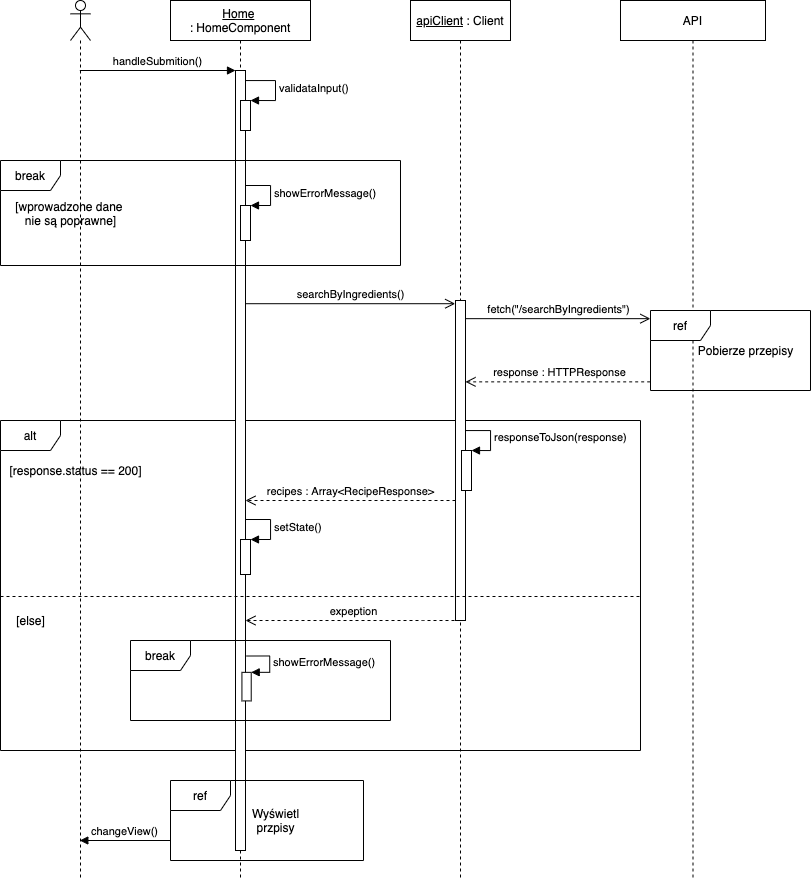

The diagram above was exported from draw.io. Its source (the exported page's mxGraphModel, read from the mxfile embedded in the PNG):
<mxGraphModel dx="1809" dy="813" grid="1" gridSize="10" guides="1" tooltips="1" connect="1" arrows="1" fold="1" page="1" pageScale="1" pageWidth="827" pageHeight="1169" math="0" shadow="0">
  <root>
    <mxCell id="0" />
    <mxCell id="1" parent="0" />
    <mxCell id="eadwWYxGTMkLF-HRAyQj-29" value="alt" style="shape=umlFrame;whiteSpace=wrap;html=1;" vertex="1" parent="1">
      <mxGeometry x="10" y="430" width="640" height="330" as="geometry" />
    </mxCell>
    <mxCell id="fUvAlOM7lJ4L2Q9X0hs3-1" value="" style="shape=umlLifeline;participant=umlActor;perimeter=lifelinePerimeter;whiteSpace=wrap;html=1;container=1;collapsible=0;recursiveResize=0;verticalAlign=top;spacingTop=36;labelBackgroundColor=#ffffff;outlineConnect=0;" parent="1" vertex="1">
      <mxGeometry x="80" y="10" width="20" height="880" as="geometry" />
    </mxCell>
    <mxCell id="fUvAlOM7lJ4L2Q9X0hs3-4" value="handleSubmition()" style="html=1;verticalAlign=bottom;endArrow=block;entryX=0;entryY=0;" parent="1" source="fUvAlOM7lJ4L2Q9X0hs3-1" target="fUvAlOM7lJ4L2Q9X0hs3-3" edge="1">
      <mxGeometry relative="1" as="geometry">
        <mxPoint x="195" y="80" as="sourcePoint" />
      </mxGeometry>
    </mxCell>
    <mxCell id="eadwWYxGTMkLF-HRAyQj-5" value="&lt;u&gt;apiClient&lt;/u&gt;&amp;nbsp;: Client" style="shape=umlLifeline;perimeter=lifelinePerimeter;whiteSpace=wrap;html=1;container=1;collapsible=0;recursiveResize=0;outlineConnect=0;" vertex="1" parent="1">
      <mxGeometry x="420" y="10" width="100" height="880" as="geometry" />
    </mxCell>
    <mxCell id="eadwWYxGTMkLF-HRAyQj-8" value="" style="html=1;points=[];perimeter=orthogonalPerimeter;" vertex="1" parent="eadwWYxGTMkLF-HRAyQj-5">
      <mxGeometry x="45" y="300" width="10" height="320" as="geometry" />
    </mxCell>
    <mxCell id="eadwWYxGTMkLF-HRAyQj-25" value="" style="html=1;points=[];perimeter=orthogonalPerimeter;" vertex="1" parent="eadwWYxGTMkLF-HRAyQj-5">
      <mxGeometry x="51" y="450" width="10" height="40" as="geometry" />
    </mxCell>
    <mxCell id="eadwWYxGTMkLF-HRAyQj-26" value="responseToJson(response)" style="edgeStyle=orthogonalEdgeStyle;html=1;align=left;spacingLeft=2;endArrow=block;rounded=0;entryX=1;entryY=0;" edge="1" target="eadwWYxGTMkLF-HRAyQj-25" parent="eadwWYxGTMkLF-HRAyQj-5" source="eadwWYxGTMkLF-HRAyQj-8">
      <mxGeometry relative="1" as="geometry">
        <mxPoint x="57" y="430" as="sourcePoint" />
        <Array as="points">
          <mxPoint x="80" y="430" />
          <mxPoint x="80" y="450" />
        </Array>
      </mxGeometry>
    </mxCell>
    <mxCell id="eadwWYxGTMkLF-HRAyQj-7" value="searchByIngredients()" style="html=1;verticalAlign=bottom;startFill=1;endArrow=open;startSize=6;endSize=8;entryX=-0.032;entryY=0.01;entryDx=0;entryDy=0;entryPerimeter=0;" edge="1" parent="1" source="fUvAlOM7lJ4L2Q9X0hs3-3" target="eadwWYxGTMkLF-HRAyQj-8">
      <mxGeometry width="80" relative="1" as="geometry">
        <mxPoint x="260" y="320" as="sourcePoint" />
        <mxPoint x="460" y="311" as="targetPoint" />
      </mxGeometry>
    </mxCell>
    <mxCell id="eadwWYxGTMkLF-HRAyQj-12" value="API" style="shape=umlLifeline;perimeter=lifelinePerimeter;whiteSpace=wrap;html=1;container=1;collapsible=0;recursiveResize=0;outlineConnect=0;" vertex="1" parent="1">
      <mxGeometry x="630" y="10" width="145" height="880" as="geometry" />
    </mxCell>
    <mxCell id="eadwWYxGTMkLF-HRAyQj-15" value="fetch(&quot;/searchByIngredients&quot;)" style="html=1;verticalAlign=bottom;startFill=1;endArrow=open;startSize=6;endSize=8;entryX=-0.001;entryY=0.102;entryDx=0;entryDy=0;entryPerimeter=0;" edge="1" parent="1" target="eadwWYxGTMkLF-HRAyQj-17" source="eadwWYxGTMkLF-HRAyQj-8">
      <mxGeometry width="80" relative="1" as="geometry">
        <mxPoint x="480" y="331" as="sourcePoint" />
        <mxPoint x="660" y="331" as="targetPoint" />
      </mxGeometry>
    </mxCell>
    <mxCell id="eadwWYxGTMkLF-HRAyQj-19" value="response : HTTPResponse" style="html=1;verticalAlign=bottom;endArrow=open;dashed=1;endSize=8;exitX=-0.002;exitY=0.892;exitDx=0;exitDy=0;exitPerimeter=0;" edge="1" parent="1" source="eadwWYxGTMkLF-HRAyQj-17" target="eadwWYxGTMkLF-HRAyQj-8">
      <mxGeometry x="-0.0194" relative="1" as="geometry">
        <mxPoint x="630" y="419.66" as="sourcePoint" />
        <mxPoint x="480" y="419" as="targetPoint" />
        <mxPoint as="offset" />
      </mxGeometry>
    </mxCell>
    <mxCell id="eadwWYxGTMkLF-HRAyQj-24" value="recipes :&amp;nbsp;Array&amp;lt;RecipeResponse&amp;gt;" style="html=1;verticalAlign=bottom;endArrow=open;dashed=1;endSize=8;" edge="1" parent="1" source="eadwWYxGTMkLF-HRAyQj-8" target="fUvAlOM7lJ4L2Q9X0hs3-3">
      <mxGeometry relative="1" as="geometry">
        <mxPoint x="410" y="470" as="sourcePoint" />
        <mxPoint x="250" y="469" as="targetPoint" />
        <Array as="points">
          <mxPoint x="420" y="510" />
        </Array>
      </mxGeometry>
    </mxCell>
    <mxCell id="fUvAlOM7lJ4L2Q9X0hs3-2" value="&lt;u&gt;Home&lt;/u&gt; &lt;br&gt;: HomeComponent" style="shape=umlLifeline;perimeter=lifelinePerimeter;whiteSpace=wrap;html=1;container=1;collapsible=0;recursiveResize=0;outlineConnect=0;" parent="1" vertex="1">
      <mxGeometry x="180" y="10" width="140" height="880" as="geometry" />
    </mxCell>
    <mxCell id="fUvAlOM7lJ4L2Q9X0hs3-7" value="validataInput()" style="edgeStyle=orthogonalEdgeStyle;html=1;align=left;spacingLeft=2;endArrow=block;rounded=0;entryX=1;entryY=0;" parent="fUvAlOM7lJ4L2Q9X0hs3-2" source="fUvAlOM7lJ4L2Q9X0hs3-3" target="fUvAlOM7lJ4L2Q9X0hs3-6" edge="1">
      <mxGeometry relative="1" as="geometry">
        <mxPoint x="80" y="90" as="sourcePoint" />
        <Array as="points">
          <mxPoint x="105" y="80" />
          <mxPoint x="105" y="100" />
        </Array>
      </mxGeometry>
    </mxCell>
    <mxCell id="fUvAlOM7lJ4L2Q9X0hs3-3" value="" style="html=1;points=[];perimeter=orthogonalPerimeter;" parent="fUvAlOM7lJ4L2Q9X0hs3-2" vertex="1">
      <mxGeometry x="65" y="70" width="10" height="780" as="geometry" />
    </mxCell>
    <mxCell id="fUvAlOM7lJ4L2Q9X0hs3-6" value="" style="html=1;points=[];perimeter=orthogonalPerimeter;" parent="fUvAlOM7lJ4L2Q9X0hs3-2" vertex="1">
      <mxGeometry x="70" y="100" width="10" height="30" as="geometry" />
    </mxCell>
    <mxCell id="eadwWYxGTMkLF-HRAyQj-44" value="setState()" style="edgeStyle=orthogonalEdgeStyle;html=1;align=left;spacingLeft=2;endArrow=block;rounded=0;entryX=1;entryY=0;" edge="1" parent="fUvAlOM7lJ4L2Q9X0hs3-2" target="eadwWYxGTMkLF-HRAyQj-45">
      <mxGeometry relative="1" as="geometry">
        <mxPoint x="75" y="519" as="sourcePoint" />
        <Array as="points">
          <mxPoint x="100" y="519" />
        </Array>
      </mxGeometry>
    </mxCell>
    <mxCell id="eadwWYxGTMkLF-HRAyQj-45" value="" style="html=1;points=[];perimeter=orthogonalPerimeter;" vertex="1" parent="fUvAlOM7lJ4L2Q9X0hs3-2">
      <mxGeometry x="70" y="539" width="10" height="35" as="geometry" />
    </mxCell>
    <mxCell id="eadwWYxGTMkLF-HRAyQj-28" value="expeption" style="html=1;verticalAlign=bottom;endArrow=open;dashed=1;endSize=8;" edge="1" parent="1" source="eadwWYxGTMkLF-HRAyQj-8" target="fUvAlOM7lJ4L2Q9X0hs3-3">
      <mxGeometry relative="1" as="geometry">
        <mxPoint x="467.6599999999999" y="650.14" as="sourcePoint" />
        <mxPoint x="259.99999999999966" y="650.0000000000001" as="targetPoint" />
        <Array as="points">
          <mxPoint x="423" y="630" />
        </Array>
      </mxGeometry>
    </mxCell>
    <mxCell id="eadwWYxGTMkLF-HRAyQj-31" value="[response.status == 200]" style="text;html=1;align=center;verticalAlign=middle;resizable=0;points=[];autosize=1;" vertex="1" parent="1">
      <mxGeometry x="10" y="470" width="150" height="20" as="geometry" />
    </mxCell>
    <mxCell id="eadwWYxGTMkLF-HRAyQj-35" value="" style="line;strokeWidth=1;fillColor=none;align=left;verticalAlign=middle;spacingTop=-1;spacingLeft=3;spacingRight=3;rotatable=0;labelPosition=right;points=[];portConstraint=eastwest;dashed=1" vertex="1" parent="1">
      <mxGeometry x="10" y="602" width="640" height="8" as="geometry" />
    </mxCell>
    <mxCell id="eadwWYxGTMkLF-HRAyQj-36" value="[else]" style="text;html=1;align=center;verticalAlign=middle;resizable=0;points=[];autosize=1;" vertex="1" parent="1">
      <mxGeometry x="20" y="620" width="40" height="20" as="geometry" />
    </mxCell>
    <mxCell id="eadwWYxGTMkLF-HRAyQj-46" value="" style="group" vertex="1" connectable="0" parent="1">
      <mxGeometry x="660" y="320" width="160" height="80" as="geometry" />
    </mxCell>
    <mxCell id="eadwWYxGTMkLF-HRAyQj-17" value="ref" style="shape=umlFrame;whiteSpace=wrap;html=1;" vertex="1" parent="eadwWYxGTMkLF-HRAyQj-46">
      <mxGeometry width="160" height="80" as="geometry" />
    </mxCell>
    <mxCell id="eadwWYxGTMkLF-HRAyQj-18" value="Pobierze przepisy" style="text;html=1;align=center;verticalAlign=middle;resizable=0;points=[];autosize=1;" vertex="1" parent="eadwWYxGTMkLF-HRAyQj-46">
      <mxGeometry x="40.00077720207253" y="30" width="110" height="20" as="geometry" />
    </mxCell>
    <mxCell id="eadwWYxGTMkLF-HRAyQj-48" value="" style="group" vertex="1" connectable="0" parent="1">
      <mxGeometry x="140" y="650" width="260" height="80" as="geometry" />
    </mxCell>
    <mxCell id="eadwWYxGTMkLF-HRAyQj-42" value="break" style="shape=umlFrame;whiteSpace=wrap;html=1;" vertex="1" parent="eadwWYxGTMkLF-HRAyQj-48">
      <mxGeometry width="260" height="80" as="geometry" />
    </mxCell>
    <mxCell id="eadwWYxGTMkLF-HRAyQj-40" value="showErrorMessage()" style="edgeStyle=orthogonalEdgeStyle;html=1;align=left;spacingLeft=2;endArrow=block;rounded=0;entryX=1;entryY=0;" edge="1" parent="eadwWYxGTMkLF-HRAyQj-48" target="eadwWYxGTMkLF-HRAyQj-41">
      <mxGeometry relative="1" as="geometry">
        <mxPoint x="116.07142857142857" y="15.510204081632654" as="sourcePoint" />
        <Array as="points">
          <mxPoint x="139.28571428571428" y="15.510204081632654" />
        </Array>
      </mxGeometry>
    </mxCell>
    <mxCell id="eadwWYxGTMkLF-HRAyQj-41" value="" style="html=1;points=[];perimeter=orthogonalPerimeter;" vertex="1" parent="eadwWYxGTMkLF-HRAyQj-48">
      <mxGeometry x="111.42857142857143" y="31.836734693877553" width="9.285714285714286" height="28.571428571428573" as="geometry" />
    </mxCell>
    <mxCell id="eadwWYxGTMkLF-HRAyQj-53" value="" style="group" vertex="1" connectable="0" parent="1">
      <mxGeometry x="10" y="170" width="400" height="105" as="geometry" />
    </mxCell>
    <mxCell id="eadwWYxGTMkLF-HRAyQj-1" value="break" style="shape=umlFrame;whiteSpace=wrap;html=1;" vertex="1" parent="eadwWYxGTMkLF-HRAyQj-53">
      <mxGeometry width="400" height="105" as="geometry" />
    </mxCell>
    <mxCell id="eadwWYxGTMkLF-HRAyQj-2" value="[wprowadzone dane &lt;br&gt;nie są poprawne]" style="text;html=1;align=center;verticalAlign=middle;resizable=0;points=[];autosize=1;" vertex="1" parent="eadwWYxGTMkLF-HRAyQj-53">
      <mxGeometry x="10" y="37.5" width="120" height="30" as="geometry" />
    </mxCell>
    <mxCell id="eadwWYxGTMkLF-HRAyQj-4" value="showErrorMessage()" style="edgeStyle=orthogonalEdgeStyle;html=1;align=left;spacingLeft=2;endArrow=block;rounded=0;entryX=1;entryY=0;" edge="1" target="eadwWYxGTMkLF-HRAyQj-3" parent="eadwWYxGTMkLF-HRAyQj-53">
      <mxGeometry relative="1" as="geometry">
        <mxPoint x="245" y="25" as="sourcePoint" />
        <Array as="points">
          <mxPoint x="270" y="25" />
        </Array>
      </mxGeometry>
    </mxCell>
    <mxCell id="eadwWYxGTMkLF-HRAyQj-3" value="" style="html=1;points=[];perimeter=orthogonalPerimeter;" vertex="1" parent="eadwWYxGTMkLF-HRAyQj-53">
      <mxGeometry x="240" y="45" width="10" height="35" as="geometry" />
    </mxCell>
    <mxCell id="eadwWYxGTMkLF-HRAyQj-54" value="" style="group" vertex="1" connectable="0" parent="1">
      <mxGeometry x="180" y="790" width="193" height="80" as="geometry" />
    </mxCell>
    <mxCell id="eadwWYxGTMkLF-HRAyQj-55" value="ref" style="shape=umlFrame;whiteSpace=wrap;html=1;" vertex="1" parent="eadwWYxGTMkLF-HRAyQj-54">
      <mxGeometry width="193" height="80" as="geometry" />
    </mxCell>
    <mxCell id="eadwWYxGTMkLF-HRAyQj-56" value="Wyświetl&lt;br&gt;przpisy" style="text;html=1;align=center;verticalAlign=middle;resizable=0;points=[];autosize=1;" vertex="1" parent="eadwWYxGTMkLF-HRAyQj-54">
      <mxGeometry x="75" y="25" width="60" height="30" as="geometry" />
    </mxCell>
    <mxCell id="eadwWYxGTMkLF-HRAyQj-63" value="changeView()" style="html=1;verticalAlign=bottom;endArrow=block;" edge="1" parent="1" target="fUvAlOM7lJ4L2Q9X0hs3-1">
      <mxGeometry relative="1" as="geometry">
        <mxPoint x="180" y="850.0000000000018" as="sourcePoint" />
        <mxPoint x="120" y="850" as="targetPoint" />
      </mxGeometry>
    </mxCell>
  </root>
</mxGraphModel>